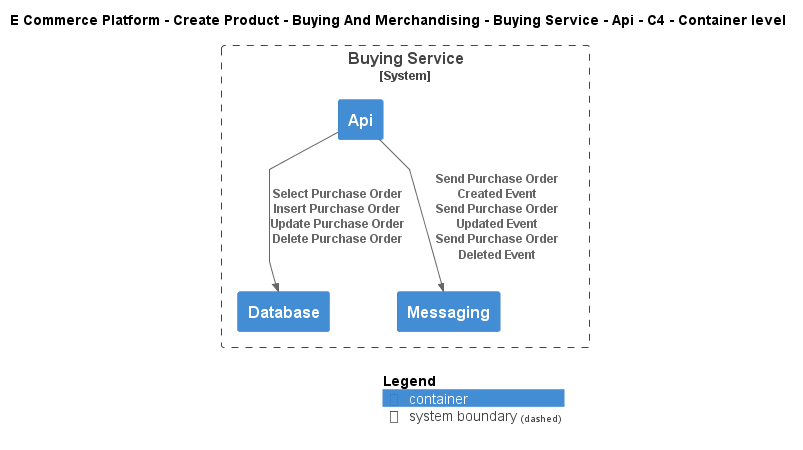

The diagram above was rendered by PlantUML. Its source (embedded in the PNG):
@startuml
!include ..\..\..\..\..\..\..\.c4s\C4_Container.puml

AddElementTag("c4interflow:lifecycle:new", $bgColor=green, $fontColor=#ffffff, $borderColor=green, $shadowing="False")
AddElementTag("c4interflow:lifecycle:changed", $bgColor=orange, $fontColor=#ffffff, $borderColor=orange, $shadowing="False")
AddElementTag("c4interflow:lifecycle:removed", $bgColor=red, $fontColor=#ffffff, $borderColor=red, $shadowing="False")

AddRelTag("c4interflow:lifecycle:new", $textColor=green, $lineColor=green)
AddRelTag("c4interflow:lifecycle:changed", $textColor=orange, $lineColor=orange)
AddRelTag("c4interflow:lifecycle:removed", $textColor=red, $lineColor=red)

SHOW_PERSON_PORTRAIT()
LAYOUT_TOP_DOWN()

skinparam linetype polyline

title E Commerce Platform - Create Product - Buying And Merchandising - Buying Service - Api - C4 - Container level


System_Boundary(ECommercePlatform.CreateProduct.BuyingAndMerchandising.SoftwareSystems.BuyingService, "Buying Service") {
    Container(ECommercePlatform.CreateProduct.BuyingAndMerchandising.SoftwareSystems.BuyingService.Containers.Api, "Api", "", "")
    Container(ECommercePlatform.CreateProduct.BuyingAndMerchandising.SoftwareSystems.BuyingService.Containers.Database, "Database", "", "")
    Container(ECommercePlatform.CreateProduct.BuyingAndMerchandising.SoftwareSystems.BuyingService.Containers.Messaging, "Messaging", "", "")
}

Rel(ECommercePlatform.CreateProduct.BuyingAndMerchandising.SoftwareSystems.BuyingService.Containers.Api, ECommercePlatform.CreateProduct.BuyingAndMerchandising.SoftwareSystems.BuyingService.Containers.Database, "Select Purchase Order\nInsert Purchase Order\nUpdate Purchase Order\nDelete Purchase Order")
Rel(ECommercePlatform.CreateProduct.BuyingAndMerchandising.SoftwareSystems.BuyingService.Containers.Api, ECommercePlatform.CreateProduct.BuyingAndMerchandising.SoftwareSystems.BuyingService.Containers.Messaging, "Send Purchase Order Created Event\nSend Purchase Order Updated Event\nSend Purchase Order Deleted Event")


SHOW_LEGEND()
@enduml